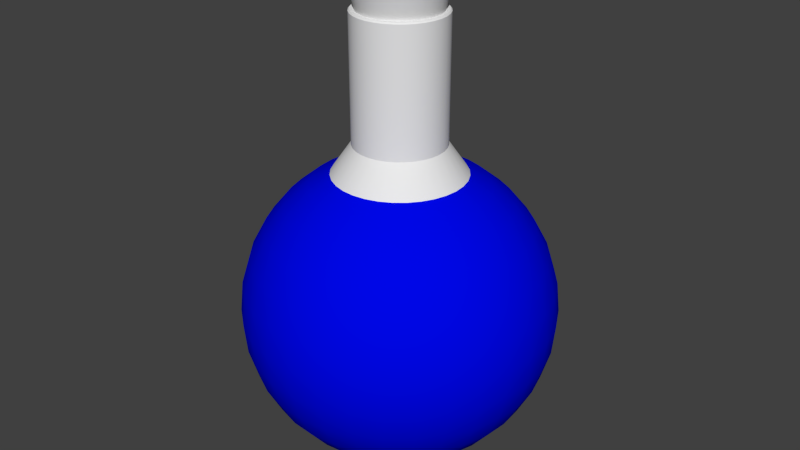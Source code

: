 # Source: Pickup_2.blend  (saved by Blender 2.74.0; exported with 4.5.12 LTS)
import bpy
from mathutils import Matrix  # noqa: F401  (used for matrix-valued properties, if any)

bpy.ops.wm.read_factory_settings(use_empty=True)
scene = bpy.context.scene
scene.name = 'Scene'

# ---- collections
col_collection_1 = bpy.data.collections.new('Collection 1'); scene.collection.children.link(col_collection_1)

# ---- materials (node trees are filled in below, after node groups)
mat_material = bpy.data.materials.new('Material')
mat_material.alpha_threshold = 0.0
mat_material.use_transparent_shadow = False
mat_material.roughness = 0.5
mat_material_001 = bpy.data.materials.new('Material.001')
mat_material_001.alpha_threshold = 0.0
mat_material_001.use_transparent_shadow = False
mat_material_001.diffuse_color = (0.0, 0.002115, 0.8, 1.0)
mat_material_001.roughness = 0.5

# ---- material node trees

# ---- world
world_world = bpy.data.worlds.new('World'); scene.world = world_world
world_world.color = (0.05088, 0.05088, 0.05088)
world_world.use_sun_shadow = False
world_world.sun_shadow_jitter_overblur = 0.0
world_world.cycles.sampling_method = 'MANUAL'
world_world.cycles.sample_map_resolution = 256

# ---- meshes
me_sphere_001 = bpy.data.meshes.new('Sphere.001')
me_sphere_001.from_pydata([(-0.2867, 1.43e-07, 1.802), (-0.2812, 0.05593, 1.802), (-0.2648, 0.1097, 1.802), (-0.2384, 0.1593, 1.802), (-0.2027, 0.2027, 1.802), (-0.1593, 0.2384, 1.802), (-0.1097, 0.2648, 1.802), (-0.05592, 0.2812, 1.802), (2.863e-07, 0.2867, 1.802), (0.05593, 0.2812, 1.802), (0.1097, 0.2648, 1.802), (0.1593, 0.2384, 1.802), (0.2027, 0.2027, 1.802), (0.2384, 0.1593, 1.802), (0.2648, 0.1097, 1.802), (0.2812, 0.05593, 1.802), (0.2867, 2.077e-08, 1.802), (0.2812, -0.05593, 1.802), (0.2648, -0.1097, 1.802), (0.2384, -0.1593, 1.802), (0.2027, -0.2027, 1.802), (0.1593, -0.2384, 1.802), (0.1097, -0.2648, 1.802), (0.05593, -0.2812, 1.802), (2.644e-07, -0.2867, 1.802), (-0.05592, -0.2812, 1.802), (-0.1097, -0.2648, 1.802), (-0.1593, -0.2384, 1.802), (-0.2027, -0.2027, 1.802), (-0.2384, -0.1593, 1.802), (-0.2648, -0.1097, 1.802), (-0.2812, -0.05592, 1.802), (-0.3782, 2.866e-07, 2.286), (-0.3957, 1.681e-07, 2.264), (-0.3881, 0.0772, 2.264), (-0.371, 0.07379, 2.286), (-0.3656, 0.1514, 2.264), (-0.3494, 0.1447, 2.286), (-0.329, 0.2199, 2.264), (-0.3145, 0.2101, 2.286), (-0.2798, 0.2798, 2.264), (-0.2674, 0.2674, 2.286), (-0.2199, 0.329, 2.264), (-0.2101, 0.3145, 2.286), (-0.1514, 0.3656, 2.264), (-0.1447, 0.3494, 2.286), (-0.0772, 0.3881, 2.264), (-0.07379, 0.371, 2.286), (1.954e-07, 0.3957, 2.264), (1.818e-07, 0.3782, 2.286), (0.0772, 0.3881, 2.264), (0.07379, 0.371, 2.286), (0.1514, 0.3656, 2.264), (0.1447, 0.3494, 2.286), (0.2199, 0.329, 2.264), (0.2101, 0.3145, 2.286), (0.2798, 0.2798, 2.264), (0.2674, 0.2674, 2.286), (0.329, 0.2199, 2.264), (0.3145, 0.2101, 2.286), (0.3656, 0.1514, 2.264), (0.3494, 0.1447, 2.286), (0.3881, 0.0772, 2.264), (0.371, 0.07379, 2.286), (0.3957, -6.007e-10, 2.264), (0.3782, 2.352e-08, 2.286), (0.3881, -0.0772, 2.264), (0.371, -0.07379, 2.286), (0.3656, -0.1514, 2.264), (0.3494, -0.1447, 2.286), (0.329, -0.2199, 2.264), (0.3145, -0.2101, 2.286), (0.2798, -0.2798, 2.264), (0.2674, -0.2674, 2.286), (0.2199, -0.329, 2.264), (0.2101, -0.3145, 2.286), (0.1514, -0.3656, 2.264), (0.1447, -0.3494, 2.286), (0.0772, -0.3881, 2.264), (0.07379, -0.371, 2.286), (1.652e-07, -0.3957, 2.264), (1.609e-07, -0.3782, 2.286), (-0.0772, -0.3881, 2.264), (-0.07379, -0.371, 2.286), (-0.1514, -0.3656, 2.264), (-0.1447, -0.3494, 2.286), (-0.2199, -0.329, 2.264), (-0.2101, -0.3145, 2.286), (-0.2798, -0.2798, 2.264), (-0.2674, -0.2674, 2.286), (-0.329, -0.2199, 2.264), (-0.3145, -0.2101, 2.286), (-0.3656, -0.1514, 2.264), (-0.3494, -0.1447, 2.286), (-0.3881, -0.0772, 2.264), (-0.371, -0.07379, 2.286)], [], [(0, 1, 2, 3, 4, 5, 6, 7, 8, 9, 10, 11, 12, 13, 14, 15, 16, 17, 18, 19, 20, 21, 22, 23, 24, 25, 26, 27, 28, 29, 30, 31), (0, 31, 94, 33), (27, 26, 84, 86), (5, 4, 40, 42), (16, 15, 62, 64), (25, 24, 80, 82), (3, 2, 36, 38), (14, 13, 58, 60), (23, 22, 76, 78), (12, 11, 54, 56), (21, 20, 72, 74), (10, 9, 50, 52), (30, 29, 90, 92), (19, 18, 68, 70), (8, 7, 46, 48), (28, 27, 86, 88), (6, 5, 42, 44), (17, 16, 64, 66), (26, 25, 82, 84), (4, 3, 38, 40), (15, 14, 60, 62), (24, 23, 78, 80), (32, 95, 93, 91, 89, 87, 85, 83, 81, 79, 77, 75, 73, 71, 69, 67, 65, 63, 61, 59, 57, 55, 53, 51, 49, 47, 45, 43, 41, 39, 37, 35), (13, 12, 56, 58), (2, 1, 34, 36), (22, 21, 74, 76), (11, 10, 52, 54), (31, 30, 92, 94), (20, 19, 70, 72), (9, 8, 48, 50), (29, 28, 88, 90), (18, 17, 66, 68), (7, 6, 44, 46), (32, 35, 34, 33), (35, 37, 36, 34), (37, 39, 38, 36), (39, 41, 40, 38), (41, 43, 42, 40), (43, 45, 44, 42), (45, 47, 46, 44), (47, 49, 48, 46), (49, 51, 50, 48), (51, 53, 52, 50), (53, 55, 54, 52), (55, 57, 56, 54), (57, 59, 58, 56), (59, 61, 60, 58), (61, 63, 62, 60), (63, 65, 64, 62), (65, 67, 66, 64), (67, 69, 68, 66), (69, 71, 70, 68), (71, 73, 72, 70), (73, 75, 74, 72), (75, 77, 76, 74), (77, 79, 78, 76), (79, 81, 80, 78), (81, 83, 82, 80), (83, 85, 84, 82), (85, 87, 86, 84), (87, 89, 88, 86), (89, 91, 90, 88), (91, 93, 92, 90), (93, 95, 94, 92), (95, 32, 33, 94), (1, 0, 33, 34)])
me_sphere_001.polygons.foreach_set('use_smooth', [True] * 66)
me_sphere_001.materials.append(mat_material)
me_sphere_001.use_remesh_preserve_volume = False
me_sphere_001.use_remesh_preserve_attributes = False
me_sphere_001.use_mirror_vertex_groups = False
me_sphere_001.update()
me_sphere = bpy.data.meshes.new('Sphere')
me_sphere.from_pydata([(-0.7317, -4.224e-08, 0.6212), (-0.9313, -4.224e-08, 0.4574), (-1.095, -4.224e-08, 0.2578), (-1.217, -4.224e-08, 0.03012), (-1.292, -4.224e-08, -0.217), (-1.317, -4.224e-08, -0.4739), (-1.292, -4.224e-08, -0.7309), (-1.217, -4.224e-08, -0.9779), (-1.095, -4.224e-08, -1.206), (-0.9313, -4.224e-08, -1.405), (-0.7317, -4.224e-08, -1.569), (-0.504, -4.224e-08, -1.691), (-0.257, -4.224e-08, -1.766), (-0.7177, 0.1428, 0.6212), (-0.9134, 0.1817, 0.4574), (-1.074, 0.2136, 0.2578), (-1.193, 0.2374, 0.03012), (-1.267, 0.252, -0.217), (-1.292, 0.257, -0.4739), (-1.267, 0.252, -0.7309), (-1.193, 0.2374, -0.9779), (-1.074, 0.2136, -1.206), (-0.9134, 0.1817, -1.405), (-0.7177, 0.1428, -1.569), (-0.4943, 0.09833, -1.691), (-0.252, 0.05013, -1.766), (-0.676, 0.28, 0.6212), (-0.8604, 0.3564, 0.4574), (-1.012, 0.4191, 0.2578), (-1.124, 0.4657, 0.03012), (-1.193, 0.4943, -0.217), (-1.217, 0.504, -0.4739), (-1.193, 0.4943, -0.7309), (-1.124, 0.4657, -0.9779), (-1.012, 0.4191, -1.206), (-0.8604, 0.3564, -1.405), (-0.676, 0.28, -1.569), (-0.4657, 0.1929, -1.691), (-0.2374, 0.09833, -1.766), (-0.6084, 0.4065, 0.6212), (-0.7744, 0.5174, 0.4574), (-0.9106, 0.6084, 0.2578), (-1.012, 0.676, 0.03012), (-1.074, 0.7177, -0.217), (-1.095, 0.7317, -0.4739), (-1.074, 0.7177, -0.7309), (-1.012, 0.676, -0.9779), (-0.9106, 0.6084, -1.206), (-0.7744, 0.5174, -1.405), (-0.6084, 0.4065, -1.569), (-0.4191, 0.28, -1.691), (-0.2136, 0.1428, -1.766), (-0.5174, 0.5174, 0.6212), (-0.6586, 0.6586, 0.4574), (-0.7744, 0.7744, 0.2578), (-0.8604, 0.8604, 0.03012), (-0.9134, 0.9134, -0.217), (-0.9313, 0.9313, -0.4739), (-0.9134, 0.9134, -0.7309), (-0.8604, 0.8604, -0.9779), (-0.7744, 0.7744, -1.206), (-0.6586, 0.6586, -1.405), (-0.5174, 0.5174, -1.569), (-0.3564, 0.3564, -1.691), (-0.1817, 0.1817, -1.766), (-0.4065, 0.6084, 0.6212), (-0.5174, 0.7744, 0.4574), (-0.6084, 0.9106, 0.2578), (-0.676, 1.012, 0.03012), (-0.7177, 1.074, -0.217), (-0.7317, 1.095, -0.4739), (-0.7177, 1.074, -0.7309), (-0.676, 1.012, -0.9779), (-0.6084, 0.9106, -1.206), (-0.5174, 0.7744, -1.405), (-0.4065, 0.6084, -1.569), (-0.28, 0.4191, -1.691), (-0.1428, 0.2136, -1.766), (-0.28, 0.676, 0.6212), (-0.3564, 0.8604, 0.4574), (-0.4191, 1.012, 0.2578), (-0.4657, 1.124, 0.03012), (-0.4943, 1.193, -0.217), (-0.504, 1.217, -0.4739), (-0.4943, 1.193, -0.7309), (-0.4657, 1.124, -0.9779), (-0.4191, 1.012, -1.206), (-0.3564, 0.8604, -1.405), (-0.28, 0.676, -1.569), (-0.1929, 0.4657, -1.691), (-0.09833, 0.2374, -1.766), (-0.1428, 0.7177, 0.6212), (-0.1817, 0.9134, 0.4574), (-0.2136, 1.074, 0.2578), (-0.2374, 1.193, 0.03012), (-0.252, 1.267, -0.217), (-0.257, 1.292, -0.4739), (-0.252, 1.267, -0.7309), (-0.2374, 1.193, -0.9779), (-0.2136, 1.074, -1.206), (-0.1817, 0.9134, -1.405), (-0.1428, 0.7177, -1.569), (-0.09833, 0.4943, -1.691), (-0.05013, 0.252, -1.766), (3.178e-07, 0.7317, 0.6212), (3.276e-07, 0.9313, 0.4574), (3.472e-07, 1.095, 0.2578), (2.687e-07, 1.217, 0.03012), (4.257e-07, 1.292, -0.217), (4.061e-07, 1.317, -0.4739), (4.257e-07, 1.292, -0.7309), (2.098e-07, 1.217, -0.9779), (3.472e-07, 1.095, -1.206), (3.276e-07, 0.9313, -1.405), (3.57e-07, 0.7317, -1.569), (3.08e-07, 0.504, -1.691), (3.129e-07, 0.257, -1.766), (0.1428, 0.7177, 0.6212), (0.1817, 0.9134, 0.4574), (0.2136, 1.074, 0.2578), (0.2374, 1.193, 0.03012), (0.252, 1.267, -0.217), (0.257, 1.292, -0.4739), (0.252, 1.267, -0.7309), (0.2374, 1.193, -0.9779), (0.2136, 1.074, -1.206), (0.1817, 0.9134, -1.405), (0.1428, 0.7177, -1.569), (0.09833, 0.4943, -1.691), (0.05013, 0.252, -1.766), (0.28, 0.676, 0.6212), (0.3564, 0.8604, 0.4574), (0.4191, 1.012, 0.2578), (0.4657, 1.124, 0.03012), (0.4943, 1.193, -0.217), (0.504, 1.217, -0.4739), (0.4943, 1.193, -0.7309), (0.4657, 1.124, -0.9779), (0.4191, 1.012, -1.206), (0.3564, 0.8604, -1.405), (0.28, 0.676, -1.569), (0.1929, 0.4657, -1.691), (0.09833, 0.2374, -1.766), (0.4065, 0.6084, 0.6212), (0.5174, 0.7744, 0.4574), (0.6084, 0.9106, 0.2578), (0.676, 1.012, 0.03012), (0.7177, 1.074, -0.217), (0.7317, 1.095, -0.4739), (0.7177, 1.074, -0.7309), (0.676, 1.012, -0.9779), (0.6084, 0.9106, -1.206), (0.5174, 0.7744, -1.405), (0.4065, 0.6084, -1.569), (0.28, 0.4191, -1.691), (0.1428, 0.2136, -1.766), (0.5174, 0.5174, 0.6212), (0.6586, 0.6586, 0.4574), (0.7744, 0.7744, 0.2578), (0.8604, 0.8604, 0.03012), (0.9134, 0.9134, -0.217), (0.9313, 0.9313, -0.4739), (0.9134, 0.9134, -0.7309), (0.8604, 0.8604, -0.9779), (0.7744, 0.7744, -1.206), (0.6586, 0.6586, -1.405), (0.5174, 0.5174, -1.569), (0.3564, 0.3564, -1.691), (0.1817, 0.1817, -1.766), (0.6084, 0.4065, 0.6212), (0.7744, 0.5174, 0.4574), (0.9106, 0.6084, 0.2578), (1.012, 0.676, 0.03012), (1.074, 0.7177, -0.217), (1.095, 0.7317, -0.4739), (1.074, 0.7177, -0.7309), (1.012, 0.676, -0.9779), (0.9106, 0.6084, -1.206), (0.7744, 0.5174, -1.405), (0.6084, 0.4065, -1.569), (0.4191, 0.28, -1.691), (0.2136, 0.1428, -1.766), (0.676, 0.28, 0.6212), (0.8604, 0.3564, 0.4574), (1.012, 0.4191, 0.2578), (1.124, 0.4657, 0.03012), (1.193, 0.4943, -0.217), (1.217, 0.504, -0.4739), (1.193, 0.4943, -0.7309), (1.124, 0.4657, -0.9779), (1.012, 0.4191, -1.206), (0.8604, 0.3564, -1.405), (0.676, 0.28, -1.569), (0.4657, 0.1929, -1.691), (0.2374, 0.09833, -1.766), (0.7177, 0.1428, 0.6212), (0.9134, 0.1817, 0.4574), (1.074, 0.2136, 0.2578), (1.193, 0.2374, 0.03012), (1.267, 0.252, -0.217), (1.292, 0.257, -0.4739), (1.267, 0.252, -0.7309), (1.193, 0.2374, -0.9779), (1.074, 0.2136, -1.206), (0.9134, 0.1817, -1.405), (0.7177, 0.1428, -1.569), (0.4943, 0.09833, -1.691), (0.252, 0.05013, -1.766), (0.7317, -7.58e-09, 0.6212), (0.9313, -7.627e-08, 0.4574), (1.095, -1.548e-07, 0.2578), (1.217, 4.149e-08, 0.03012), (1.292, -1.548e-07, -0.217), (1.317, -1.744e-07, -0.4739), (1.292, -1.548e-07, -0.7309), (1.217, 4.149e-08, -0.9779), (1.095, -1.548e-07, -1.206), (0.9313, -7.627e-08, -1.405), (0.7317, -5.665e-08, -1.569), (0.504, -3.702e-08, -1.691), (0.257, -3.702e-08, -1.766), (0.7177, -0.1428, 0.6212), (0.9134, -0.1817, 0.4574), (1.074, -0.2136, 0.2578), (1.193, -0.2374, 0.03012), (1.267, -0.252, -0.217), (1.292, -0.257, -0.4739), (1.267, -0.252, -0.7309), (1.193, -0.2374, -0.9779), (1.074, -0.2136, -1.206), (0.9134, -0.1817, -1.405), (0.7177, -0.1428, -1.569), (0.4943, -0.09833, -1.691), (0.252, -0.05013, -1.766), (0.676, -0.28, 0.6212), (0.8604, -0.3564, 0.4574), (1.012, -0.4191, 0.2578), (1.124, -0.4657, 0.03012), (1.193, -0.4943, -0.217), (1.217, -0.504, -0.4739), (1.193, -0.4943, -0.7309), (1.124, -0.4657, -0.9779), (1.012, -0.4191, -1.206), (0.8604, -0.3564, -1.405), (0.676, -0.28, -1.569), (0.4657, -0.1929, -1.691), (0.2374, -0.09833, -1.766), (0.6084, -0.4065, 0.6212), (0.7744, -0.5174, 0.4574), (0.9106, -0.6084, 0.2578), (1.012, -0.676, 0.03012), (1.074, -0.7177, -0.217), (1.095, -0.7317, -0.4739), (1.074, -0.7177, -0.7309), (1.012, -0.676, -0.9779), (0.9106, -0.6084, -1.206), (0.7744, -0.5174, -1.405), (0.6084, -0.4065, -1.569), (0.4191, -0.28, -1.691), (0.2136, -0.1428, -1.766), (0.5174, -0.5174, 0.6212), (0.6586, -0.6586, 0.4574), (0.7744, -0.7744, 0.2578), (0.8604, -0.8604, 0.03012), (0.9134, -0.9134, -0.217), (0.9313, -0.9313, -0.4739), (0.9134, -0.9134, -0.7309), (0.8604, -0.8604, -0.9779), (0.7744, -0.7744, -1.206), (0.6586, -0.6586, -1.405), (0.5174, -0.5174, -1.569), (0.3564, -0.3564, -1.691), (0.1817, -0.1817, -1.766), (0.4065, -0.6084, 0.6212), (0.5174, -0.7744, 0.4574), (0.6084, -0.9106, 0.2578), (0.676, -1.012, 0.03012), (0.7177, -1.074, -0.217), (0.7317, -1.095, -0.4739), (0.7177, -1.074, -0.7309), (0.676, -1.012, -0.9779), (0.6084, -0.9106, -1.206), (0.5174, -0.7744, -1.405), (0.4065, -0.6084, -1.569), (0.28, -0.4191, -1.691), (0.1428, -0.2136, -1.766), (3.363e-07, -4.224e-08, -1.791), (0.28, -0.676, 0.6212), (0.3564, -0.8604, 0.4574), (0.4191, -1.012, 0.2578), (0.4657, -1.124, 0.03012), (0.4943, -1.193, -0.217), (0.504, -1.217, -0.4739), (0.4943, -1.193, -0.7309), (0.4657, -1.124, -0.9779), (0.4191, -1.012, -1.206), (0.3564, -0.8604, -1.405), (0.28, -0.676, -1.569), (0.1929, -0.4657, -1.691), (0.09833, -0.2374, -1.766), (0.1428, -0.7177, 0.6212), (0.1817, -0.9134, 0.4574), (0.2136, -1.074, 0.2578), (0.2374, -1.193, 0.03012), (0.252, -1.267, -0.217), (0.257, -1.292, -0.4739), (0.252, -1.267, -0.7309), (0.2374, -1.193, -0.9779), (0.2136, -1.074, -1.206), (0.1817, -0.9134, -1.405), (0.1428, -0.7177, -1.569), (0.09833, -0.4943, -1.691), (0.05013, -0.252, -1.766), (2.785e-07, -0.7317, 0.6212), (1.509e-07, -0.9313, 0.4574), (9.206e-08, -1.095, 0.2578), (3.276e-07, -1.217, 0.03012), (3.318e-08, -1.292, -0.217), (9.206e-08, -1.317, -0.4739), (3.318e-08, -1.292, -0.7309), (3.276e-07, -1.217, -0.9779), (9.206e-08, -1.095, -1.206), (1.509e-07, -0.9313, -1.405), (2.491e-07, -0.7317, -1.569), (2.393e-07, -0.504, -1.691), (3.227e-07, -0.257, -1.766), (-0.1428, -0.7177, 0.6212), (-0.1817, -0.9134, 0.4574), (-0.2136, -1.074, 0.2578), (-0.2374, -1.193, 0.03012), (-0.252, -1.267, -0.217), (-0.257, -1.292, -0.4739), (-0.252, -1.267, -0.7309), (-0.2374, -1.193, -0.9779), (-0.2136, -1.074, -1.206), (-0.1817, -0.9134, -1.405), (-0.1428, -0.7177, -1.569), (-0.09833, -0.4943, -1.691), (-0.05013, -0.252, -1.766), (-0.28, -0.676, 0.6212), (-0.3564, -0.8604, 0.4574), (-0.4191, -1.012, 0.2578), (-0.4657, -1.124, 0.03012), (-0.4943, -1.193, -0.217), (-0.504, -1.217, -0.4739), (-0.4943, -1.193, -0.7309), (-0.4657, -1.124, -0.9779), (-0.4191, -1.012, -1.206), (-0.3564, -0.8604, -1.405), (-0.28, -0.676, -1.569), (-0.1929, -0.4657, -1.691), (-0.09833, -0.2374, -1.766), (-0.4065, -0.6084, 0.6212), (-0.5174, -0.7744, 0.4574), (-0.6084, -0.9106, 0.2578), (-0.676, -1.012, 0.03012), (-0.7177, -1.074, -0.217), (-0.7317, -1.095, -0.4739), (-0.7177, -1.074, -0.7309), (-0.676, -1.012, -0.9779), (-0.6084, -0.9106, -1.206), (-0.5174, -0.7744, -1.405), (-0.4065, -0.6084, -1.569), (-0.28, -0.4191, -1.691), (-0.1428, -0.2136, -1.766), (-0.5174, -0.5174, 0.6212), (-0.6586, -0.6586, 0.4574), (-0.7744, -0.7744, 0.2578), (-0.8604, -0.8604, 0.03012), (-0.9134, -0.9134, -0.217), (-0.9313, -0.9313, -0.4739), (-0.9134, -0.9134, -0.7309), (-0.8604, -0.8604, -0.9779), (-0.7744, -0.7744, -1.206), (-0.6586, -0.6586, -1.405), (-0.5174, -0.5174, -1.569), (-0.3564, -0.3564, -1.691), (-0.1817, -0.1817, -1.766), (-0.6084, -0.4065, 0.6212), (-0.7744, -0.5174, 0.4574), (-0.9106, -0.6084, 0.2578), (-1.012, -0.676, 0.03012), (-1.074, -0.7177, -0.217), (-1.095, -0.7317, -0.4739), (-1.074, -0.7177, -0.7309), (-1.012, -0.676, -0.9779), (-0.9106, -0.6084, -1.206), (-0.7744, -0.5174, -1.405), (-0.6084, -0.4065, -1.569), (-0.4191, -0.28, -1.691), (-0.2136, -0.1428, -1.766), (-0.676, -0.28, 0.6212), (-0.8604, -0.3564, 0.4574), (-1.012, -0.4191, 0.2578), (-1.124, -0.4657, 0.03012), (-1.193, -0.4943, -0.217), (-1.217, -0.504, -0.4739), (-1.193, -0.4943, -0.7309), (-1.124, -0.4657, -0.9779), (-1.012, -0.4191, -1.206), (-0.8604, -0.3564, -1.405), (-0.676, -0.28, -1.569), (-0.4657, -0.1929, -1.691), (-0.2374, -0.09833, -1.766), (-0.7177, -0.1428, 0.6212), (-0.9134, -0.1817, 0.4574), (-1.074, -0.2136, 0.2578), (-1.193, -0.2374, 0.03012), (-1.267, -0.252, -0.217), (-1.292, -0.257, -0.4739), (-1.267, -0.252, -0.7309), (-1.193, -0.2374, -0.9779), (-1.074, -0.2136, -1.206), (-0.9134, -0.1817, -1.405), (-0.7177, -0.1428, -1.569), (-0.4943, -0.09833, -1.691), (-0.252, -0.05013, -1.766), (-0.3203, 1.521e-07, 2.039), (-0.3141, 0.06249, 2.039), (-0.2959, 0.1226, 2.039), (-0.2663, 0.178, 2.039), (-0.2265, 0.2265, 2.039), (-0.178, 0.2663, 2.039), (-0.1226, 0.2959, 2.039), (-0.06249, 0.3141, 2.039), (2.944e-07, 0.3203, 2.039), (0.06249, 0.3141, 2.039), (0.1226, 0.2959, 2.039), (0.178, 0.2663, 2.039), (0.2265, 0.2265, 2.039), (0.2663, 0.178, 2.039), (0.2959, 0.1226, 2.039), (0.3141, 0.06249, 2.039), (0.3203, 1.55e-08, 2.039), (0.3141, -0.06249, 2.039), (0.2959, -0.1226, 2.039), (0.2663, -0.178, 2.039), (0.2265, -0.2265, 2.039), (0.178, -0.2663, 2.039), (0.1226, -0.2959, 2.039), (0.06249, -0.3141, 2.039), (2.7e-07, -0.3203, 2.039), (-0.06249, -0.3141, 2.039), (-0.1226, -0.2959, 2.039), (-0.178, -0.2663, 2.039), (-0.2265, -0.2265, 2.039), (-0.2663, -0.178, 2.039), (-0.2959, -0.1226, 2.039), (-0.3141, -0.06249, 2.039), (-0.2867, 1.43e-07, 1.905), (-0.2812, 0.05593, 1.905), (-0.2648, 0.1097, 1.905), (-0.2384, 0.1593, 1.905), (-0.2027, 0.2027, 1.905), (-0.1593, 0.2384, 1.905), (-0.1097, 0.2648, 1.905), (-0.05592, 0.2812, 1.905), (2.863e-07, 0.2867, 1.905), (0.05593, 0.2812, 1.905), (0.1097, 0.2648, 1.905), (0.1593, 0.2384, 1.905), (0.2027, 0.2027, 1.905), (0.2384, 0.1593, 1.905), (0.2648, 0.1097, 1.905), (0.2812, 0.05593, 1.905), (0.2867, 2.077e-08, 1.905), (0.2812, -0.05593, 1.905), (0.2648, -0.1097, 1.905), (0.2384, -0.1593, 1.905), (0.2027, -0.2027, 1.905), (0.1593, -0.2384, 1.905), (0.1097, -0.2648, 1.905), (0.05593, -0.2812, 1.905), (2.644e-07, -0.2867, 1.905), (-0.05592, -0.2812, 1.905), (-0.1097, -0.2648, 1.905), (-0.1593, -0.2384, 1.905), (-0.2027, -0.2027, 1.905), (-0.2384, -0.1593, 1.905), (-0.2648, -0.1097, 1.905), (-0.2812, -0.05592, 1.905), (-0.3828, -2.064e-09, 0.9677), (-0.5551, -4.224e-08, 0.7156), (-0.5444, 0.1083, 0.7156), (-0.3755, 0.07469, 0.9677), (-0.5128, 0.2124, 0.7156), (-0.3537, 0.1465, 0.9677), (-0.4615, 0.3084, 0.7156), (-0.3183, 0.2127, 0.9677), (-0.3925, 0.3925, 0.7156), (-0.2707, 0.2707, 0.9677), (-0.3084, 0.4615, 0.7156), (-0.2127, 0.3183, 0.9677), (-0.2124, 0.5128, 0.7156), (-0.1465, 0.3537, 0.9677), (-0.1083, 0.5444, 0.7156), (-0.07469, 0.3755, 0.9677), (3.254e-07, 0.5551, 0.7156), (3.187e-07, 0.3828, 0.9677), (0.1083, 0.5444, 0.7156), (0.07469, 0.3755, 0.9677), (0.2124, 0.5128, 0.7156), (0.1465, 0.3537, 0.9677), (0.3084, 0.4615, 0.7156), (0.2127, 0.3183, 0.9677), (0.3925, 0.3925, 0.7156), (0.2707, 0.2707, 0.9677), (0.4615, 0.3084, 0.7156), (0.3183, 0.2127, 0.9677), (0.5128, 0.2124, 0.7156), (0.3537, 0.1465, 0.9677), (0.5444, 0.1083, 0.7156), (0.3755, 0.07469, 0.9677), (0.5551, 7.646e-09, 0.7156), (0.3828, 3.917e-08, 0.9677), (0.5444, -0.1083, 0.7156), (0.3755, -0.07469, 0.9677), (0.5128, -0.2124, 0.7156), (0.3537, -0.1465, 0.9677), (0.4615, -0.3084, 0.7156), (0.3183, -0.2127, 0.9677), (0.3925, -0.3925, 0.7156), (0.2707, -0.2707, 0.9677), (0.3084, -0.4615, 0.7156), (0.2127, -0.3183, 0.9677), (0.2124, -0.5128, 0.7156), (0.1465, -0.3537, 0.9677), (0.1083, -0.5444, 0.7156), (0.07469, -0.3755, 0.9677), (2.785e-07, -0.5551, 0.7156), (2.815e-07, -0.3828, 0.9677), (-0.1083, -0.5444, 0.7156), (-0.07469, -0.3755, 0.9677), (-0.2124, -0.5128, 0.7156), (-0.1465, -0.3537, 0.9677), (-0.3084, -0.4615, 0.7156), (-0.2127, -0.3183, 0.9677), (-0.3925, -0.3925, 0.7156), (-0.2707, -0.2707, 0.9677), (-0.4615, -0.3084, 0.7156), (-0.3183, -0.2127, 0.9677), (-0.5128, -0.2124, 0.7156), (-0.3537, -0.1465, 0.9677), (-0.5444, -0.1083, 0.7156), (-0.3755, -0.07469, 0.9677), (-0.3761, -1.966e-08, 2.039), (-0.3868, -5.204e-08, 2.028), (-0.3793, 0.07545, 2.028), (-0.3689, 0.07338, 2.039), (-0.3573, 0.148, 2.028), (-0.3475, 0.1439, 2.039), (-0.3216, 0.2149, 2.028), (-0.3127, 0.209, 2.039), (-0.2735, 0.2735, 2.028), (-0.2659, 0.2659, 2.039), (-0.2149, 0.3216, 2.028), (-0.209, 0.3127, 2.039), (-0.148, 0.3573, 2.028), (-0.1439, 0.3475, 2.039), (-0.07545, 0.3793, 2.028), (-0.07337, 0.3689, 2.039), (3.077e-07, 0.3868, 2.028), (3.055e-07, 0.3761, 2.039), (0.07545, 0.3793, 2.028), (0.07338, 0.3689, 2.039), (0.148, 0.3573, 2.028), (0.1439, 0.3475, 2.039), (0.2149, 0.3216, 2.028), (0.209, 0.3127, 2.039), (0.2735, 0.2735, 2.028), (0.2659, 0.2659, 2.039), (0.3216, 0.2149, 2.028), (0.3127, 0.209, 2.039), (0.3573, 0.148, 2.028), (0.3475, 0.1439, 2.039), (0.3793, 0.07545, 2.028), (0.3689, 0.07338, 2.039), (0.3868, -1.039e-08, 2.028), (0.3761, -6.643e-09, 2.039), (0.3793, -0.07545, 2.028), (0.3689, -0.07338, 2.039), (0.3573, -0.148, 2.028), (0.3475, -0.1439, 2.039), (0.3216, -0.2149, 2.028), (0.3127, -0.209, 2.039), (0.2735, -0.2735, 2.028), (0.2659, -0.2659, 2.039), (0.2149, -0.3216, 2.028), (0.209, -0.3127, 2.039), (0.148, -0.3573, 2.028), (0.1439, -0.3475, 2.039), (0.07545, -0.3793, 2.028), (0.07338, -0.3689, 2.039), (2.701e-07, -0.3868, 2.028), (2.7e-07, -0.3761, 2.039), (-0.07545, -0.3793, 2.028), (-0.07337, -0.3689, 2.039), (-0.148, -0.3573, 2.028), (-0.1439, -0.3475, 2.039), (-0.2149, -0.3216, 2.028), (-0.209, -0.3127, 2.039), (-0.2735, -0.2735, 2.028), (-0.2659, -0.2659, 2.039), (-0.3216, -0.2149, 2.028), (-0.3127, -0.209, 2.039), (-0.3573, -0.148, 2.028), (-0.3475, -0.1439, 2.039), (-0.3793, -0.07545, 2.028), (-0.3689, -0.07338, 2.039)], [], [(2, 1, 14, 15), (448, 417, 545, 608), (11, 10, 23, 24), (9, 8, 21, 22), (7, 6, 19, 20), (5, 4, 17, 18), (3, 2, 15, 16), (1, 0, 13, 14), (12, 11, 24, 25), (10, 9, 22, 23), (8, 7, 20, 21), (6, 5, 18, 19), (4, 3, 16, 17), (21, 20, 33, 34), (19, 18, 31, 32), (17, 16, 29, 30), (15, 14, 27, 28), (418, 419, 550, 548), (24, 23, 36, 37), (22, 21, 34, 35), (20, 19, 32, 33), (18, 17, 30, 31), (16, 15, 28, 29), (14, 13, 26, 27), (25, 24, 37, 38), (23, 22, 35, 36), (34, 33, 46, 47), (32, 31, 44, 45), (30, 29, 42, 43), (28, 27, 40, 41), (419, 420, 552, 550), (37, 36, 49, 50), (35, 34, 47, 48), (33, 32, 45, 46), (31, 30, 43, 44), (29, 28, 41, 42), (27, 26, 39, 40), (38, 37, 50, 51), (36, 35, 48, 49), (47, 46, 59, 60), (45, 44, 57, 58), (43, 42, 55, 56), (41, 40, 53, 54), (420, 421, 554, 552), (50, 49, 62, 63), (48, 47, 60, 61), (46, 45, 58, 59), (44, 43, 56, 57), (42, 41, 54, 55), (40, 39, 52, 53), (51, 50, 63, 64), (49, 48, 61, 62), (60, 59, 72, 73), (58, 57, 70, 71), (56, 55, 68, 69), (54, 53, 66, 67), (421, 422, 556, 554), (63, 62, 75, 76), (61, 60, 73, 74), (59, 58, 71, 72), (57, 56, 69, 70), (55, 54, 67, 68), (53, 52, 65, 66), (64, 63, 76, 77), (62, 61, 74, 75), (73, 72, 85, 86), (71, 70, 83, 84), (69, 68, 81, 82), (67, 66, 79, 80), (422, 423, 558, 556), (76, 75, 88, 89), (74, 73, 86, 87), (72, 71, 84, 85), (70, 69, 82, 83), (68, 67, 80, 81), (66, 65, 78, 79), (77, 76, 89, 90), (75, 74, 87, 88), (86, 85, 98, 99), (84, 83, 96, 97), (82, 81, 94, 95), (80, 79, 92, 93), (423, 424, 560, 558), (89, 88, 101, 102), (87, 86, 99, 100), (85, 84, 97, 98), (83, 82, 95, 96), (81, 80, 93, 94), (79, 78, 91, 92), (90, 89, 102, 103), (88, 87, 100, 101), (99, 98, 111, 112), (97, 96, 109, 110), (95, 94, 107, 108), (93, 92, 105, 106), (424, 425, 562, 560), (102, 101, 114, 115), (100, 99, 112, 113), (98, 97, 110, 111), (96, 95, 108, 109), (94, 93, 106, 107), (92, 91, 104, 105), (103, 102, 115, 116), (101, 100, 113, 114), (112, 111, 124, 125), (110, 109, 122, 123), (108, 107, 120, 121), (106, 105, 118, 119), (425, 426, 564, 562), (115, 114, 127, 128), (113, 112, 125, 126), (111, 110, 123, 124), (109, 108, 121, 122), (107, 106, 119, 120), (105, 104, 117, 118), (116, 115, 128, 129), (114, 113, 126, 127), (125, 124, 137, 138), (123, 122, 135, 136), (121, 120, 133, 134), (119, 118, 131, 132), (426, 427, 566, 564), (128, 127, 140, 141), (126, 125, 138, 139), (124, 123, 136, 137), (122, 121, 134, 135), (120, 119, 132, 133), (118, 117, 130, 131), (129, 128, 141, 142), (127, 126, 139, 140), (138, 137, 150, 151), (136, 135, 148, 149), (134, 133, 146, 147), (132, 131, 144, 145), (427, 428, 568, 566), (141, 140, 153, 154), (139, 138, 151, 152), (137, 136, 149, 150), (135, 134, 147, 148), (133, 132, 145, 146), (131, 130, 143, 144), (142, 141, 154, 155), (140, 139, 152, 153), (151, 150, 163, 164), (149, 148, 161, 162), (147, 146, 159, 160), (145, 144, 157, 158), (428, 429, 570, 568), (154, 153, 166, 167), (152, 151, 164, 165), (150, 149, 162, 163), (148, 147, 160, 161), (146, 145, 158, 159), (144, 143, 156, 157), (155, 154, 167, 168), (153, 152, 165, 166), (164, 163, 176, 177), (162, 161, 174, 175), (160, 159, 172, 173), (158, 157, 170, 171), (429, 430, 572, 570), (167, 166, 179, 180), (165, 164, 177, 178), (163, 162, 175, 176), (161, 160, 173, 174), (159, 158, 171, 172), (157, 156, 169, 170), (168, 167, 180, 181), (166, 165, 178, 179), (177, 176, 189, 190), (175, 174, 187, 188), (173, 172, 185, 186), (171, 170, 183, 184), (430, 431, 574, 572), (180, 179, 192, 193), (178, 177, 190, 191), (176, 175, 188, 189), (174, 173, 186, 187), (172, 171, 184, 185), (170, 169, 182, 183), (181, 180, 193, 194), (179, 178, 191, 192), (190, 189, 202, 203), (188, 187, 200, 201), (186, 185, 198, 199), (184, 183, 196, 197), (431, 432, 576, 574), (193, 192, 205, 206), (191, 190, 203, 204), (189, 188, 201, 202), (187, 186, 199, 200), (185, 184, 197, 198), (183, 182, 195, 196), (194, 193, 206, 207), (192, 191, 204, 205), (203, 202, 215, 216), (201, 200, 213, 214), (199, 198, 211, 212), (197, 196, 209, 210), (432, 433, 578, 576), (206, 205, 218, 219), (204, 203, 216, 217), (202, 201, 214, 215), (200, 199, 212, 213), (198, 197, 210, 211), (196, 195, 208, 209), (207, 206, 219, 220), (205, 204, 217, 218), (216, 215, 228, 229), (214, 213, 226, 227), (212, 211, 224, 225), (210, 209, 222, 223), (433, 434, 580, 578), (219, 218, 231, 232), (217, 216, 229, 230), (215, 214, 227, 228), (213, 212, 225, 226), (211, 210, 223, 224), (209, 208, 221, 222), (220, 219, 232, 233), (218, 217, 230, 231), (229, 228, 241, 242), (227, 226, 239, 240), (225, 224, 237, 238), (223, 222, 235, 236), (434, 435, 582, 580), (232, 231, 244, 245), (230, 229, 242, 243), (228, 227, 240, 241), (226, 225, 238, 239), (224, 223, 236, 237), (222, 221, 234, 235), (233, 232, 245, 246), (231, 230, 243, 244), (242, 241, 254, 255), (240, 239, 252, 253), (238, 237, 250, 251), (236, 235, 248, 249), (435, 436, 584, 582), (245, 244, 257, 258), (243, 242, 255, 256), (241, 240, 253, 254), (239, 238, 251, 252), (237, 236, 249, 250), (235, 234, 247, 248), (246, 245, 258, 259), (244, 243, 256, 257), (255, 254, 267, 268), (253, 252, 265, 266), (251, 250, 263, 264), (249, 248, 261, 262), (436, 437, 586, 584), (258, 257, 270, 271), (256, 255, 268, 269), (254, 253, 266, 267), (252, 251, 264, 265), (250, 249, 262, 263), (248, 247, 260, 261), (259, 258, 271, 272), (257, 256, 269, 270), (268, 267, 280, 281), (266, 265, 278, 279), (264, 263, 276, 277), (262, 261, 274, 275), (437, 438, 588, 586), (271, 270, 283, 284), (269, 268, 281, 282), (267, 266, 279, 280), (265, 264, 277, 278), (263, 262, 275, 276), (261, 260, 273, 274), (272, 271, 284, 285), (270, 269, 282, 283), (281, 280, 294, 295), (279, 278, 292, 293), (277, 276, 290, 291), (275, 274, 288, 289), (438, 439, 590, 588), (284, 283, 297, 298), (282, 281, 295, 296), (280, 279, 293, 294), (278, 277, 291, 292), (276, 275, 289, 290), (274, 273, 287, 288), (285, 284, 298, 299), (283, 282, 296, 297), (295, 294, 307, 308), (293, 292, 305, 306), (291, 290, 303, 304), (289, 288, 301, 302), (439, 440, 592, 590), (298, 297, 310, 311), (296, 295, 308, 309), (294, 293, 306, 307), (292, 291, 304, 305), (290, 289, 302, 303), (288, 287, 300, 301), (299, 298, 311, 312), (297, 296, 309, 310), (308, 307, 320, 321), (306, 305, 318, 319), (304, 303, 316, 317), (302, 301, 314, 315), (440, 441, 594, 592), (311, 310, 323, 324), (309, 308, 321, 322), (307, 306, 319, 320), (305, 304, 317, 318), (303, 302, 315, 316), (301, 300, 313, 314), (312, 311, 324, 325), (310, 309, 322, 323), (321, 320, 333, 334), (319, 318, 331, 332), (317, 316, 329, 330), (315, 314, 327, 328), (441, 442, 596, 594), (324, 323, 336, 337), (322, 321, 334, 335), (320, 319, 332, 333), (318, 317, 330, 331), (316, 315, 328, 329), (314, 313, 326, 327), (325, 324, 337, 338), (323, 322, 335, 336), (334, 333, 346, 347), (332, 331, 344, 345), (330, 329, 342, 343), (328, 327, 340, 341), (442, 443, 598, 596), (337, 336, 349, 350), (335, 334, 347, 348), (333, 332, 345, 346), (331, 330, 343, 344), (329, 328, 341, 342), (327, 326, 339, 340), (338, 337, 350, 351), (336, 335, 348, 349), (347, 346, 359, 360), (345, 344, 357, 358), (343, 342, 355, 356), (341, 340, 353, 354), (443, 444, 600, 598), (350, 349, 362, 363), (348, 347, 360, 361), (346, 345, 358, 359), (344, 343, 356, 357), (342, 341, 354, 355), (340, 339, 352, 353), (351, 350, 363, 364), (349, 348, 361, 362), (360, 359, 372, 373), (358, 357, 370, 371), (356, 355, 368, 369), (354, 353, 366, 367), (444, 445, 602, 600), (363, 362, 375, 376), (361, 360, 373, 374), (359, 358, 371, 372), (357, 356, 369, 370), (355, 354, 367, 368), (353, 352, 365, 366), (364, 363, 376, 377), (362, 361, 374, 375), (373, 372, 385, 386), (371, 370, 383, 384), (369, 368, 381, 382), (367, 366, 379, 380), (445, 446, 604, 602), (376, 375, 388, 389), (374, 373, 386, 387), (372, 371, 384, 385), (370, 369, 382, 383), (368, 367, 380, 381), (366, 365, 378, 379), (377, 376, 389, 390), (375, 374, 387, 388), (386, 385, 398, 399), (384, 383, 396, 397), (382, 381, 394, 395), (380, 379, 392, 393), (446, 447, 606, 604), (389, 388, 401, 402), (387, 386, 399, 400), (385, 384, 397, 398), (383, 382, 395, 396), (381, 380, 393, 394), (379, 378, 391, 392), (390, 389, 402, 403), (388, 387, 400, 401), (399, 398, 411, 412), (397, 396, 409, 410), (395, 394, 407, 408), (393, 392, 405, 406), (447, 448, 608, 606), (402, 401, 414, 415), (400, 399, 412, 413), (398, 397, 410, 411), (396, 395, 408, 409), (394, 393, 406, 407), (392, 391, 404, 405), (403, 402, 415, 416), (401, 400, 413, 414), (286, 12, 25), (286, 25, 38), (78, 493, 495, 91), (286, 38, 51), (221, 515, 517, 234), (286, 51, 64), (143, 503, 505, 156), (286, 64, 77), (326, 531, 533, 339), (286, 77, 90), (208, 513, 515, 221), (286, 90, 103), (65, 491, 493, 78), (286, 103, 116), (130, 501, 503, 143), (286, 116, 129), (313, 529, 531, 326), (286, 129, 142), (195, 511, 513, 208), (286, 142, 155), (52, 489, 491, 65), (286, 155, 168), (378, 539, 541, 391), (286, 168, 181), (117, 499, 501, 130), (286, 181, 194), (260, 521, 523, 273), (286, 194, 207), (300, 527, 529, 313), (286, 207, 220), (182, 509, 511, 195), (286, 220, 233), (39, 487, 489, 52), (286, 233, 246), (365, 537, 539, 378), (286, 246, 259), (286, 259, 272), (13, 483, 485, 26), (286, 272, 285), (104, 497, 499, 117), (286, 285, 299), (486, 484, 547, 549), (286, 299, 312), (247, 519, 521, 260), (286, 312, 325), (287, 525, 527, 300), (286, 325, 338), (169, 507, 509, 182), (286, 338, 351), (26, 485, 487, 39), (286, 351, 364), (352, 535, 537, 365), (286, 364, 377), (391, 541, 543, 404), (286, 377, 390), (91, 495, 497, 104), (286, 390, 403), (234, 517, 519, 247), (286, 403, 416), (273, 523, 525, 287), (412, 411, 7, 8), (410, 409, 5, 6), (408, 407, 3, 4), (406, 405, 1, 2), (286, 416, 12), (0, 482, 483, 13), (415, 414, 10, 11), (156, 505, 507, 169), (413, 412, 8, 9), (411, 410, 6, 7), (409, 408, 4, 5), (407, 406, 2, 3), (405, 404, 0, 1), (416, 415, 11, 12), (339, 533, 535, 352), (414, 413, 9, 10), (442, 441, 473, 474), (481, 544, 607, 546), (488, 486, 549, 551), (490, 488, 551, 553), (492, 490, 553, 555), (494, 492, 555, 557), (496, 494, 557, 559), (498, 496, 559, 561), (500, 498, 561, 563), (502, 500, 563, 565), (504, 502, 565, 567), (506, 504, 567, 569), (508, 506, 569, 571), (510, 508, 571, 573), (512, 510, 573, 575), (514, 512, 575, 577), (516, 514, 577, 579), (518, 516, 579, 581), (520, 518, 581, 583), (522, 520, 583, 585), (524, 522, 585, 587), (526, 524, 587, 589), (528, 526, 589, 591), (530, 528, 591, 593), (532, 530, 593, 595), (534, 532, 595, 597), (536, 534, 597, 599), (538, 536, 599, 601), (540, 538, 601, 603), (542, 540, 603, 605), (544, 542, 605, 607), (417, 418, 548, 545), (449, 480, 479, 478, 477, 476, 475, 474, 473, 472, 471, 470, 469, 468, 467, 466, 465, 464, 463, 462, 461, 460, 459, 458, 457, 456, 455, 454, 453, 452, 451, 450), (420, 419, 451, 452), (431, 430, 462, 463), (440, 439, 471, 472), (418, 417, 449, 450), (429, 428, 460, 461), (417, 448, 480, 449), (438, 437, 469, 470), (427, 426, 458, 459), (447, 446, 478, 479), (436, 435, 467, 468), (425, 424, 456, 457), (445, 444, 476, 477), (434, 433, 465, 466), (423, 422, 454, 455), (443, 442, 474, 475), (421, 420, 452, 453), (432, 431, 463, 464), (441, 440, 472, 473), (419, 418, 450, 451), (430, 429, 461, 462), (439, 438, 470, 471), (428, 427, 459, 460), (448, 447, 479, 480), (437, 436, 468, 469), (426, 425, 457, 458), (446, 445, 477, 478), (435, 434, 466, 467), (424, 423, 455, 456), (444, 443, 475, 476), (422, 421, 453, 454), (433, 432, 464, 465), (481, 484, 483, 482), (484, 486, 485, 483), (486, 488, 487, 485), (488, 490, 489, 487), (490, 492, 491, 489), (492, 494, 493, 491), (494, 496, 495, 493), (496, 498, 497, 495), (498, 500, 499, 497), (500, 502, 501, 499), (502, 504, 503, 501), (504, 506, 505, 503), (506, 508, 507, 505), (508, 510, 509, 507), (510, 512, 511, 509), (512, 514, 513, 511), (514, 516, 515, 513), (516, 518, 517, 515), (518, 520, 519, 517), (520, 522, 521, 519), (522, 524, 523, 521), (524, 526, 525, 523), (526, 528, 527, 525), (528, 530, 529, 527), (530, 532, 531, 529), (532, 534, 533, 531), (534, 536, 535, 533), (536, 538, 537, 535), (538, 540, 539, 537), (540, 542, 541, 539), (542, 544, 543, 541), (544, 481, 482, 543), (404, 543, 482, 0), (545, 548, 547, 546), (548, 550, 549, 547), (550, 552, 551, 549), (552, 554, 553, 551), (554, 556, 555, 553), (556, 558, 557, 555), (558, 560, 559, 557), (560, 562, 561, 559), (562, 564, 563, 561), (564, 566, 565, 563), (566, 568, 567, 565), (568, 570, 569, 567), (570, 572, 571, 569), (572, 574, 573, 571), (574, 576, 575, 573), (576, 578, 577, 575), (578, 580, 579, 577), (580, 582, 581, 579), (582, 584, 583, 581), (584, 586, 585, 583), (586, 588, 587, 585), (588, 590, 589, 587), (590, 592, 591, 589), (592, 594, 593, 591), (594, 596, 595, 593), (596, 598, 597, 595), (598, 600, 599, 597), (600, 602, 601, 599), (602, 604, 603, 601), (604, 606, 605, 603), (606, 608, 607, 605), (608, 545, 546, 607), (484, 481, 546, 547)])
me_sphere.polygons.foreach_set('use_smooth', [True] * 609)
me_sphere.polygons.foreach_set('material_index', [1, 0, 1, 1, 1, 1, 1, 1, 1, 1, 1, 1, 1, 1, 1, 1, 1, 0, 1, 1, 1, 1, 1, 1, 1, 1, 1, 1, 1, 1, 0, 1, 1, 1, 1, 1, 1, 1, 1, 1, 1, 1, 1, 0, 1, 1, 1, 1, 1, 1, 1, 1, 1, 1, 1, 1, 0, 1, 1, 1, 1, 1, 1, 1, 1, 1, 1, 1, 1, 0, 1, 1, 1, 1, 1, 1, 1, 1, 1, 1, 1, 1, 0, 1, 1, 1, 1, 1, 1, 1, 1, 1, 1, 1, 1, 0, 1, 1, 1, 1, 1, 1, 1, 1, 1, 1, 1, 1, 0, 1, 1, 1, 1, 1, 1, 1, 1, 1, 1, 1, 1, 0, 1, 1, 1, 1, 1, 1, 1, 1, 1, 1, 1, 1, 0, 1, 1, 1, 1, 1, 1, 1, 1, 1, 1, 1, 1, 0, 1, 1, 1, 1, 1, 1, 1, 1, 1, 1, 1, 1, 0, 1, 1, 1, 1, 1, 1, 1, 1, 1, 1, 1, 1, 0, 1, 1, 1, 1, 1, 1, 1, 1, 1, 1, 1, 1, 0, 1, 1, 1, 1, 1, 1, 1, 1, 1, 1, 1, 1, 0, 1, 1, 1, 1, 1, 1, 1, 1, 1, 1, 1, 1, 0, 1, 1, 1, 1, 1, 1, 1, 1, 1, 1, 1, 1, 0, 1, 1, 1, 1, 1, 1, 1, 1, 1, 1, 1, 1, 0, 1, 1, 1, 1, 1, 1, 1, 1, 1, 1, 1, 1, 0, 1, 1, 1, 1, 1, 1, 1, 1, 1, 1, 1, 1, 0, 1, 1, 1, 1, 1, 1, 1, 1, 1, 1, 1, 1, 0, 1, 1, 1, 1, 1, 1, 1, 1, 1, 1, 1, 1, 0, 1, 1, 1, 1, 1, 1, 1, 1, 1, 1, 1, 1, 0, 1, 1, 1, 1, 1, 1, 1, 1, 1, 1, 1, 1, 0, 1, 1, 1, 1, 1, 1, 1, 1, 1, 1, 1, 1, 0, 1, 1, 1, 1, 1, 1, 1, 1, 1, 1, 1, 1, 0, 1, 1, 1, 1, 1, 1, 1, 1, 1, 1, 1, 1, 0, 1, 1, 1, 1, 1, 1, 1, 1, 1, 1, 1, 1, 0, 1, 1, 1, 1, 1, 1, 1, 1, 1, 1, 1, 1, 0, 1, 1, 1, 1, 1, 1, 1, 1, 1, 1, 1, 1, 0, 1, 1, 1, 1, 1, 1, 1, 1, 1, 1, 1, 1, 1, 1, 1, 1, 1, 1, 1, 1, 1, 1, 1, 1, 1, 1, 1, 1, 1, 1, 1, 1, 1, 1, 1, 1, 1, 1, 1, 1, 1, 1, 1, 1, 1, 1, 1, 1, 1, 0, 1, 1, 1, 1, 1, 1, 1, 1, 1, 1, 1, 1, 1, 1, 1, 1, 1, 1, 1, 1, 1, 1, 1, 1, 1, 1, 1, 1, 1, 1, 1, 1, 1, 1, 0, 0, 0, 0, 0, 0, 0, 0, 0, 0, 0, 0, 0, 0, 0, 0, 0, 0, 0, 0, 0, 0, 0, 0, 0, 0, 0, 0, 0, 0, 0, 0, 0, 0, 0, 0, 0, 0, 0, 0, 0, 0, 0, 0, 0, 0, 0, 0, 0, 0, 0, 0, 0, 0, 0, 0, 0, 0, 0, 0, 0, 0, 0, 0, 0, 0, 0, 0, 0, 0, 0, 0, 0, 0, 0, 0, 0, 0, 0, 0, 0, 0, 0, 0, 0, 0, 0, 0, 0, 0, 0, 0, 0, 0, 0, 0, 1, 0, 0, 0, 0, 0, 0, 0, 0, 0, 0, 0, 0, 0, 0, 0, 0, 0, 0, 0, 0, 0, 0, 0, 0, 0, 0, 0, 0, 0, 0, 0, 0, 0])
_k = set([(482, 483), (482, 543), (483, 485), (485, 487), (487, 489), (489, 491), (491, 493), (493, 495), (495, 497), (497, 499), (499, 501), (501, 503), (503, 505), (505, 507), (507, 509), (509, 511), (511, 513), (513, 515), (515, 517), (517, 519), (519, 521), (521, 523), (523, 525), (525, 527), (527, 529), (529, 531), (531, 533), (533, 535), (535, 537), (537, 539), (539, 541), (541, 543)])
me_sphere.attributes.new('sharp_edge', 'BOOLEAN', 'EDGE').data.foreach_set('value', [ (min(e.vertices), max(e.vertices)) in _k for e in me_sphere.edges])
me_sphere.materials.append(mat_material)
me_sphere.materials.append(mat_material_001)
me_sphere.use_remesh_preserve_volume = False
me_sphere.use_remesh_preserve_attributes = False
me_sphere.use_mirror_vertex_groups = False
me_sphere.update()

# ---- objects
ob_sphere_001 = bpy.data.objects.new('Sphere.001', me_sphere_001)
ob_sphere = bpy.data.objects.new('Sphere', me_sphere)

# ---- transforms, parenting, visibility, modifiers, constraints
ob_sphere_001.location = (0.0, 0.0, 0.0)
ob_sphere_001.lineart.crease_threshold = 0.0
_m = ob_sphere_001.modifiers.new('EdgeSplit', 'EDGE_SPLIT')
ob_sphere.location = (0.0, 0.0, 0.0)
ob_sphere.lineart.crease_threshold = 0.0
_m = ob_sphere.modifiers.new('EdgeSplit', 'EDGE_SPLIT')

# ---- collection membership
col_collection_1.objects.link(ob_sphere_001)
col_collection_1.objects.link(ob_sphere)

# ---- scene / render settings (as saved in the file)
scene.frame_start = 1; scene.frame_end = 250; scene.frame_set(1)
scene.render.engine = 'BLENDER_EEVEE_NEXT'
scene.render.resolution_percentage = 50
scene.render.dither_intensity = 0.0
scene.cycles.use_denoising = False
scene.cycles.samples = 10
scene.cycles.sampling_pattern = 'TABULATED_SOBOL'
scene.cycles.light_sampling_threshold = 0.0
scene.cycles.use_adaptive_sampling = False
scene.cycles.use_light_tree = False
scene.cycles.blur_glossy = 0.0
scene.cycles.pixel_filter_type = 'GAUSSIAN'
scene.cycles.sample_clamp_indirect = 0.0
scene.view_settings.view_transform = 'Standard'
bpy.context.view_layer.update()

# ---- added for rendering (the .blend has no active camera and no usable light): camera, sun
cam_auto = bpy.data.cameras.new('AutoCamera')
cam_auto.lens = 50.0
cam_auto.sensor_width = 36.0
cam_auto.clip_end = 1000.0
ob_auto_camera = bpy.data.objects.new('AutoCamera', cam_auto)
scene.collection.objects.link(ob_auto_camera)
ob_auto_camera.location = (5.10994, -6.13193, 4.33561)
ob_auto_camera.rotation_euler = (1.09748, -7.21219e-08, 0.694738)
scene.camera = ob_auto_camera
light_auto_sun = bpy.data.lights.new('AutoSun', 'SUN')
light_auto_sun.energy = 3.0
light_auto_sun.angle = 0.0523599
ob_auto_sun = bpy.data.objects.new('AutoSun', light_auto_sun)
scene.collection.objects.link(ob_auto_sun)
ob_auto_sun.rotation_euler = (0.872665, 0.174533, 0.523599)
bpy.context.view_layer.update()
